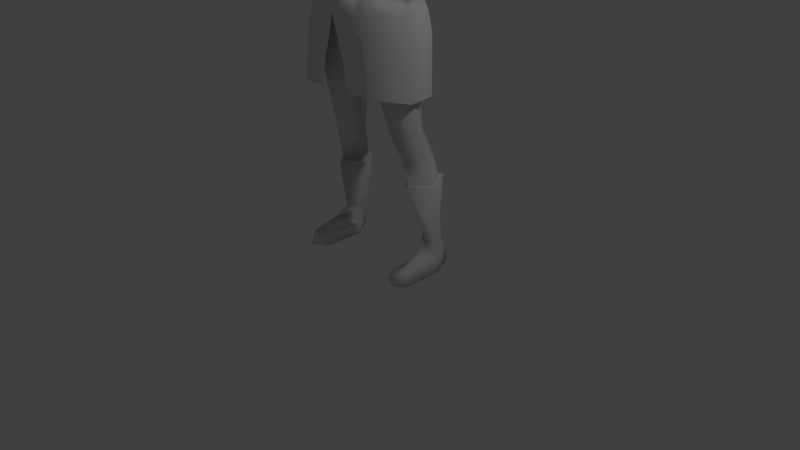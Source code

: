 # Source: malecharv1.blend  (saved by Blender 2.74.0; exported with 4.5.12 LTS)
import bpy
from mathutils import Matrix  # noqa: F401  (used for matrix-valued properties, if any)

bpy.ops.wm.read_factory_settings(use_empty=True)
scene = bpy.context.scene
scene.name = 'Scene'

# ---- collections
col_collection_1 = bpy.data.collections.new('Collection 1'); scene.collection.children.link(col_collection_1)

# ---- world
world_world = bpy.data.worlds.new('World'); scene.world = world_world
world_world.color = (0.05088, 0.05088, 0.05088)
world_world.use_sun_shadow = False
world_world.sun_shadow_jitter_overblur = 0.0
world_world.cycles.sampling_method = 'MANUAL'
world_world.cycles.sample_map_resolution = 256

# ---- cameras
cam_camera = bpy.data.cameras.new('Camera')
cam_camera.clip_end = 100.0
cam_camera.lens = 35.0
cam_camera.sensor_width = 32.0
cam_camera.sensor_height = 18.0
cam_camera.ortho_scale = 7.314
cam_camera.dof.focus_distance = 0.0
cam_camera.dof.aperture_fstop = 128.0

# ---- lights
light_lamp = bpy.data.lights.new('Lamp', 'POINT')
light_lamp.transmission_factor = 0.0
light_lamp.cutoff_distance = 30.0
light_lamp.energy = 100.0
light_lamp.shadow_buffer_clip_start = 1.001
light_lamp.shadow_soft_size = 0.1
light_lamp.shadow_maximum_resolution = 0.006
light_lamp.use_absolute_resolution = True
light_lamp.cycles.use_multiple_importance_sampling = False

# ---- meshes
me_circle = bpy.data.meshes.new('Circle')
me_circle.from_pydata([(0.3595, -0.327, 3.847), (0.5672, -0.03971, 3.763), (0.4829, 0.215, 3.782), (0.3403, -0.3412, 4.239), (0.5576, -0.05014, 4.112), (0.45, 0.1955, 4.148), (0.2896, -0.4389, 4.667), (0.3419, -0.3095, 3.543), (0.6461, -0.03549, 3.504), (0.5688, 0.2012, 3.527), (0.1801, -0.394, 4.986), (0.5471, 0.07893, 4.823), (0.2899, -0.3132, 4.985), (0.3898, 0.3252, 5.006), (0.7003, -0.1308, 5.121), (0.6622, 0.2822, 5.101), (0.686, 0.09597, 5.304), (0.1607, -0.2419, 5.188), (0.3095, -0.2042, 5.181), (0.337, 0.356, 5.178), (0.2171, 0.1162, 5.415), (0.1429, -0.09707, 5.406), (0.4545, -0.2059, 4.957), (0.4527, -0.1597, 5.187), (0.4739, 0.1439, 5.362), (0.5316, 0.2425, 4.939), (0.4988, 0.3385, 5.186), (0.2115, 0.2871, 3.775), (0.1814, 0.2501, 4.154), (0.2351, 0.4007, 3.549), (0.4173, 0.2037, 4.545), (0.1804, 0.2954, 4.609), (0.1949, 0.329, 4.994), (0.1949, 0.3744, 5.184), (0.5422, -0.0277, 4.451), (0.1675, 0.2707, 5.454), (0.1923, 0.01546, 5.595), (0.1401, -0.1003, 5.583), (0.1143, 0.1807, 5.594), (0.7966, 0.09105, 4.826), (0.8717, -0.1421, 5.065), (0.8842, 0.2832, 5.057), (0.8677, 0.04216, 5.286), (1.176, 0.1106, 4.805), (1.236, -0.1014, 4.981), (1.207, 0.2979, 4.985), (1.203, 0.0443, 5.192), (1.518, 0.1664, 4.756), (1.548, -0.0008285, 4.881), (1.51, 0.3118, 4.914), (1.538, 0.1067, 5.067), (1.668, 0.1626, 4.722), (1.709, -0.03999, 4.827), (1.695, 0.2784, 4.91), (1.708, 0.1094, 5.027), (2.001, 0.0995, 4.602), (2.026, -0.09195, 4.755), (2.03, 0.2515, 4.78), (2.041, 0.09715, 4.929), (2.506, -0.003727, 4.504), (2.479, -0.1025, 4.592), (2.521, 0.138, 4.612), (2.501, 0.07614, 4.674), (2.755, -0.1493, 4.441), (2.748, -0.2282, 4.522), (2.791, 0.09187, 4.537), (2.774, 0.02686, 4.606), (2.984, -0.1648, 4.352), (3.005, -0.1708, 4.39), (3.011, 0.1378, 4.424), (3.005, 0.092, 4.484), (2.905, 0.08357, 4.541), (2.912, 0.1213, 4.487), (2.882, -0.1805, 4.454), (2.885, -0.1762, 4.41), (2.784, -0.2531, 4.432), (2.751, -0.1651, 4.418), (2.706, -0.3159, 4.428), (2.686, -0.196, 4.353), (3.077, -0.06052, 4.251), (3.104, -0.09331, 4.303), (3.114, 0.1284, 4.332), (3.098, 0.1113, 4.397), (2.815, -0.264, 4.377), (2.78, -0.1793, 4.327), (2.757, -0.2973, 4.346), (2.727, -0.2352, 4.318), (2.855, -0.2473, 4.3), (2.817, -0.1802, 4.283), (2.791, -0.294, 4.267), (2.769, -0.2422, 4.259), (0.3142, -0.3665, 3.212), (0.68, -0.03841, 3.265), (0.635, 0.2047, 3.273), (0.3051, 0.4436, 3.265), (0.06698, 0.005302, 2.978), (0.4343, -0.3547, 2.606), (0.7481, -0.02898, 2.538), (0.4674, 0.3606, 2.593), (0.08324, -0.02329, 2.8), (0.4139, 0.3776, 2.995), (0.1046, -0.02276, 2.522), (0.6931, 0.02567, 3.028), (0.3526, -0.386, 3.057), (0.5011, -0.1184, 1.75), (0.7127, 0.08734, 1.848), (0.5157, 0.403, 1.744), (0.2766, 0.07968, 1.729), (0.3075, -0.01843, 5.872), (0.5731, -0.02912, 1.493), (0.7622, 0.1974, 1.493), (0.6028, 0.4329, 1.513), (0.3094, 0.1908, 1.461), (0.2382, -0.2519, 5.834), (0.5886, 0.05468, 1.116), (0.795, 0.3054, 1.117), (0.6256, 0.533, 1.14), (0.3806, 0.2981, 1.079), (0.2009, 0.1529, 5.87), (0.3178, -0.03923, 6.037), (0.2599, -0.26, 6.035), (0.2269, 0.13, 6.069), (0.2915, -0.07006, 6.247), (0.266, -0.3406, 6.168), (0.2284, 0.1339, 6.223), (0.2056, -0.1124, 6.386), (0.1637, -0.2786, 6.332), (0.147, 0.03813, 6.406), (0.1495, 0.1644, 5.728), (0.2623, -0.004748, 5.699), (0.1702, -0.2861, 5.624), (0.0664, -0.3807, 5.783), (0.02297, -0.3586, 5.969), (0.06062, -0.4388, 5.79), (0.4545, -0.2776, 4.541), (0.0, 0.3355, 3.795), (0.0, -0.4311, 3.896), (0.0, 0.2704, 4.16), (0.0, -0.4594, 4.287), (0.0, -0.4861, 4.672), (0.0, 0.3985, 3.531), (0.0, -0.4115, 3.555), (0.0, -0.373, 4.954), (0.0, 0.3327, 4.983), (0.0, -0.2754, 5.151), (0.0, 0.3927, 5.19), (0.0, -0.1777, 5.408), (0.0, 0.2894, 5.423), (0.0, 0.3327, 4.597), (0.0, -0.1637, 5.526), (0.0, 0.2266, 5.585), (0.0, 0.4391, 3.352), (0.0, -0.3651, 3.251), (0.0, 0.06134, 2.973), (0.0, -0.4345, 5.758), (0.0, 0.2791, 5.882), (0.0, -0.4191, 5.962), (0.0, 0.2894, 6.062), (0.0, -0.4293, 6.092), (0.0, 0.2563, 6.236), (0.0, -0.3803, 6.334), (0.0, 0.1442, 6.42), (0.0, -0.1266, 6.475), (0.0, 0.2482, 5.73), (0.0, -0.3708, 5.55), (0.0, -0.4836, 5.775), (0.3892, -0.4895, 3.19), (0.7804, -0.0683, 3.175), (0.7382, 0.234, 3.22), (0.3808, 0.4938, 3.278), (0.0, 0.5588, 3.206), (0.0, -0.5039, 3.192), (0.4437, -0.4895, 2.962), (0.8086, -0.0683, 2.946), (0.8059, 0.234, 2.973), (0.4353, 0.4938, 2.934), (0.0, 0.5588, 2.922), (0.05447, -0.5039, 2.963), (0.5004, -0.4895, 2.671), (0.8591, -0.1094, 2.644), (0.8059, 0.234, 2.625), (0.4492, 0.5245, 2.604), (0.0, 0.5404, 2.553), (0.1527, -0.5039, 2.66), (0.5399, -0.4895, 2.303), (0.8721, -0.1506, 2.249), (0.8059, 0.234, 2.243), (0.4492, 0.5245, 2.197), (0.06544, 0.5404, 2.067), (0.2184, -0.5039, 2.318), (0.7688, 0.09402, 4.82), (0.9039, -0.1817, 5.05), (0.8472, 0.3127, 5.062), (0.8734, 0.04605, 5.323), (0.6032, -0.005964, 1.116), (0.8618, 0.2947, 1.104), (0.6694, 0.5812, 1.168), (0.3262, 0.2849, 1.079), (0.7555, 0.2097, 0.3912), (0.8585, 0.3593, 0.3916), (0.7143, 0.4794, 0.4046), (0.5394, 0.355, 0.3705), (0.7689, 0.03526, 0.2732), (0.8539, 0.2742, 0.1542), (0.7749, 0.5431, 0.1672), (0.6016, 0.3387, 0.1331), (0.7974, 0.02758, 0.0), (0.9094, 0.2264, 0.0), (0.7749, 0.5431, 0.0), (0.5824, 0.2794, 0.0), (0.7821, -0.345, 0.1538), (0.8539, -0.2363, 0.1542), (0.6564, -0.2894, 0.1331), (0.7821, -0.3834, 0.0), (0.9094, -0.2746, 0.0), (0.5824, -0.2894, 0.0)], [], [(27, 28, 5, 2), (2, 5, 4, 1), (1, 4, 3, 0), (0, 3, 138, 136), (3, 6, 139, 138), (139, 6, 12, 10, 142), (27, 29, 140, 135), (1, 8, 9, 2), (0, 7, 8, 1), (136, 141, 7, 0), (28, 31, 30, 5), (4, 5, 30, 34), (148, 31, 28, 137), (10, 17, 144, 142), (12, 18, 17, 10), (22, 11, 14, 23), (32, 33, 19, 13), (13, 19, 26, 25), (24, 20, 18, 23), (17, 21, 146, 144), (17, 18, 20, 21), (16, 24, 23, 14), (12, 22, 23, 18), (25, 26, 15, 11), (15, 26, 24, 16), (19, 20, 24, 26), (35, 20, 19, 33), (147, 35, 33, 145), (143, 145, 33, 32), (143, 32, 31, 148), (30, 31, 32, 13), (2, 9, 29, 27), (135, 137, 28, 27), (35, 38, 36, 20), (147, 150, 38, 35), (20, 36, 37, 21), (21, 37, 149, 146), (16, 42, 41, 15), (14, 40, 42, 16), (15, 41, 39, 11), (11, 39, 40, 14), (42, 46, 45, 41), (40, 44, 46, 42), (41, 45, 43, 39), (39, 43, 44, 40), (46, 50, 49, 45), (44, 48, 50, 46), (45, 49, 47, 43), (43, 47, 48, 44), (50, 54, 53, 49), (48, 52, 54, 50), (49, 53, 51, 47), (47, 51, 52, 48), (54, 58, 57, 53), (52, 56, 58, 54), (53, 57, 55, 51), (51, 55, 56, 52), (58, 62, 61, 57), (56, 60, 62, 58), (57, 61, 59, 55), (55, 59, 60, 56), (62, 66, 65, 61), (60, 64, 66, 62), (61, 65, 63, 59), (63, 76, 78, 59), (66, 71, 72, 65), (65, 72, 74, 63), (72, 69, 67, 74), (73, 68, 70, 71), (64, 73, 71, 66), (63, 74, 73, 64), (74, 67, 68, 73), (71, 70, 69, 72), (78, 86, 85, 77), (60, 77, 75, 64), (64, 75, 76, 63), (59, 78, 77, 60), (68, 80, 82, 70), (67, 79, 80, 68), (70, 82, 81, 69), (69, 81, 79, 67), (81, 82, 80, 79), (86, 90, 89, 85), (75, 83, 84, 76), (77, 85, 83, 75), (76, 84, 86, 78), (90, 88, 87, 89), (83, 87, 88, 84), (85, 89, 87, 83), (84, 88, 90, 86), (29, 94, 151, 140), (9, 93, 94, 29), (8, 92, 93, 9), (7, 91, 92, 8), (141, 152, 91, 7), (94, 95, 153, 151), (91, 152, 153, 95), (95, 99, 103, 91), (94, 100, 99, 95), (92, 102, 93), (99, 101, 96, 103), (102, 97, 98, 100), (100, 98, 101, 99), (93, 102, 100, 94), (91, 103, 102, 92), (103, 96, 97, 102), (96, 104, 105, 97), (97, 105, 106, 98), (101, 107, 104, 96), (98, 106, 107, 101), (104, 109, 110, 105), (105, 110, 111, 106), (107, 112, 109, 104), (106, 111, 112, 107), (109, 114, 115, 110), (110, 115, 116, 111), (112, 117, 114, 109), (111, 116, 117, 112), (117, 116, 196, 197), (114, 117, 197, 194), (116, 115, 195, 196), (128, 118, 108, 129), (163, 155, 118, 128), (129, 108, 113, 130), (130, 113, 131, 154, 164), (118, 121, 119, 108), (155, 157, 121, 118), (108, 119, 120, 113), (113, 120, 132, 131), (121, 124, 122, 119), (157, 159, 124, 121), (119, 122, 123, 120), (120, 123, 158, 156, 132), (124, 127, 125, 122), (159, 161, 127, 124), (122, 125, 126, 123), (123, 126, 160, 158), (161, 162, 127), (127, 162, 125), (126, 162, 160), (125, 162, 126), (37, 130, 164, 149), (36, 129, 130, 37), (150, 163, 128, 38), (38, 128, 129, 36), (133, 131, 132), (133, 132, 156, 165), (131, 133, 165, 154), (25, 11, 34, 30, 13), (6, 134, 22, 12), (11, 22, 134, 34), (3, 4, 34, 134, 6), (115, 114, 194, 195), (29, 140, 170, 169), (9, 29, 169, 168), (8, 9, 168, 167), (7, 8, 167, 166), (141, 7, 166, 171), (169, 170, 176, 175), (168, 169, 175, 174), (167, 168, 174, 173), (166, 167, 173, 172), (171, 166, 172, 177), (175, 176, 182, 181), (174, 175, 181, 180), (173, 174, 180, 179), (172, 173, 179, 178), (177, 172, 178, 183), (181, 182, 188, 187), (180, 181, 187, 186), (179, 180, 186, 185), (178, 179, 185, 184), (183, 178, 184, 189), (16, 15, 192, 193), (14, 16, 193, 191), (15, 11, 190, 192), (11, 14, 191, 190), (194, 198, 199, 195), (195, 199, 200, 196), (197, 201, 198, 194), (196, 200, 201, 197), (198, 202, 203, 199), (199, 203, 204, 200), (201, 205, 202, 198), (200, 204, 205, 201), (203, 211, 214, 207), (203, 207, 208, 204), (209, 215, 212, 205), (204, 208, 209, 205), (210, 213, 214, 211), (212, 215, 213, 210), (207, 214, 213, 206), (206, 213, 215, 209), (202, 210, 211, 203), (205, 212, 210, 202), (209, 208, 207, 206)])
me_circle.polygons.foreach_set('use_smooth', [True] * 196)
me_circle.use_remesh_preserve_volume = False
me_circle.use_remesh_preserve_attributes = False
me_circle.use_mirror_vertex_groups = False
me_circle.update()

# ---- objects
ob_lamp = bpy.data.objects.new('Lamp', light_lamp)
ob_camera = bpy.data.objects.new('Camera', cam_camera)
ob_circle = bpy.data.objects.new('Circle', me_circle)

# ---- transforms, parenting, visibility, modifiers, constraints
ob_lamp.location = (4.076, 1.005, 5.904)
ob_lamp.rotation_euler = (0.6503, 0.05522, 1.866)
ob_lamp.lock_rotations_4d = False
ob_lamp.empty_display_type = 'ARROWS'
ob_lamp.color = (0.0, 0.0, 0.0, 0.0)
ob_lamp.lineart.crease_threshold = 0.0
ob_camera.location = (7.481, -6.508, 5.344)
ob_camera.rotation_euler = (1.109, 0.01082, 0.8149)
ob_camera.lock_rotations_4d = False
ob_camera.empty_display_type = 'ARROWS'
ob_camera.color = (0.0, 0.0, 0.0, 0.0)
ob_camera.display_type = 'WIRE'
ob_camera.lineart.crease_threshold = 0.0
ob_circle.location = (0.0, 0.0, 0.0)
ob_circle.lineart.crease_threshold = 0.0
_vg = ob_circle.vertex_groups.new(name='Bone')
_vg = ob_circle.vertex_groups.new(name='Bone.001')
_vg = ob_circle.vertex_groups.new(name='Bone.002')
_vg = ob_circle.vertex_groups.new(name='Bone.003')
_vg = ob_circle.vertex_groups.new(name='Bone.004')
_vg = ob_circle.vertex_groups.new(name='Bone.002_L')
_vg = ob_circle.vertex_groups.new(name='Bone.002_L.001')
_vg = ob_circle.vertex_groups.new(name='Bone.002_L.002')
_vg = ob_circle.vertex_groups.new(name='Bone.002_L.003')
_vg = ob_circle.vertex_groups.new(name='Bone.002_L.004')
_vg = ob_circle.vertex_groups.new(name='Bone.002_L.005')
_vg = ob_circle.vertex_groups.new(name='Bone.002_R')
_vg = ob_circle.vertex_groups.new(name='Bone.002_R.001')
_vg = ob_circle.vertex_groups.new(name='Bone.002_R.002')
_vg = ob_circle.vertex_groups.new(name='Bone.002_R.003')
_vg = ob_circle.vertex_groups.new(name='Bone.002_R.004')
_vg = ob_circle.vertex_groups.new(name='Bone.002_R.005')
_vg = ob_circle.vertex_groups.new(name='Bone_L')
_vg = ob_circle.vertex_groups.new(name='Bone_L.001')
_vg = ob_circle.vertex_groups.new(name='Bone_L.002')
_vg = ob_circle.vertex_groups.new(name='Bone_L.003')
_vg = ob_circle.vertex_groups.new(name='Bone_R')
_vg = ob_circle.vertex_groups.new(name='Bone_R.001')
_vg = ob_circle.vertex_groups.new(name='Bone_R.002')
_vg = ob_circle.vertex_groups.new(name='Bone_R.003')
_m = ob_circle.modifiers.new('Mirror', 'MIRROR')
_m.use_clip = True

# ---- collection membership
col_collection_1.objects.link(ob_lamp)
col_collection_1.objects.link(ob_camera)
col_collection_1.objects.link(ob_circle)

# ---- scene / render settings (as saved in the file)
scene.camera = ob_camera
scene.frame_start = 1; scene.frame_end = 250; scene.frame_set(1)
scene.render.engine = 'BLENDER_EEVEE_NEXT'
scene.render.resolution_percentage = 50
scene.render.dither_intensity = 0.0
scene.cycles.use_denoising = False
scene.cycles.samples = 10
scene.cycles.sampling_pattern = 'TABULATED_SOBOL'
scene.cycles.light_sampling_threshold = 0.0
scene.cycles.use_adaptive_sampling = False
scene.cycles.use_light_tree = False
scene.cycles.blur_glossy = 0.0
scene.cycles.pixel_filter_type = 'GAUSSIAN'
scene.cycles.sample_clamp_indirect = 0.0
scene.view_settings.view_transform = 'Standard'
bpy.context.view_layer.update()
